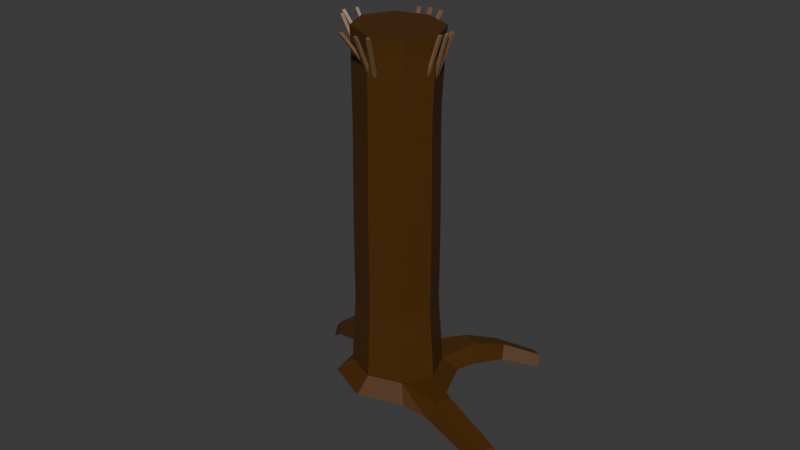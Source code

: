 # Source: tree_stump_for_house_to_unreal.blend  (saved by Blender 4.1.24; exported with 4.5.12 LTS)
import bpy
from mathutils import Matrix  # noqa: F401  (used for matrix-valued properties, if any)

bpy.ops.wm.read_factory_settings(use_empty=True)
scene = bpy.context.scene
scene.name = 'Scene'

# ---- collections
col_collection = bpy.data.collections.new('Collection'); scene.collection.children.link(col_collection)

# ---- materials (node trees are filled in below, after node groups)
mat_patio = bpy.data.materials.new('patio')
mat_patio.use_transparent_shadow = False
mat_tree = bpy.data.materials.new('tree')
mat_tree.alpha_threshold = 0.0
mat_tree.use_transparent_shadow = False
mat_tree.roughness = 0.5
mat_tree.line_color = (0.0, 0.0, 0.0, 1.0)

# ---- material node trees
mat_patio.use_nodes = True; mat_patio.node_tree.nodes.clear()
_N = mat_patio.node_tree.nodes; _L = mat_patio.node_tree.links
n0 = _N.new('ShaderNodeBsdfPrincipled'); n0.name = 'Principled BSDF'; n0.location = (10, 300)
n0.inputs[0].default_value = (0.2103, 0.1192, 0.06101, 1.0)
n1 = _N.new('ShaderNodeOutputMaterial'); n1.name = 'Material Output'; n1.location = (300, 300)
_L.new(n0.outputs[0], n1.inputs[0])
n1.is_active_output = True
mat_tree.use_nodes = True; mat_tree.node_tree.nodes.clear()
_N = mat_tree.node_tree.nodes; _L = mat_tree.node_tree.links
n0 = _N.new('ShaderNodeOutputMaterial'); n0.name = 'Material Output'; n0.location = (300, 300)
n1 = _N.new('ShaderNodeBsdfPrincipled'); n1.name = 'Principled BSDF'; n1.location = (10, 300)
n1.inputs[0].default_value = (0.07445, 0.02841, 0.002062, 1.0)
n1.inputs[3].default_value = 1.45
_L.new(n1.outputs[0], n0.inputs[0])
n0.is_active_output = True

# ---- world
world_world = bpy.data.worlds.new('World'); scene.world = world_world
world_world.use_nodes = True; world_world.node_tree.nodes.clear()
_N = world_world.node_tree.nodes; _L = world_world.node_tree.links
n0 = _N.new('ShaderNodeOutputWorld'); n0.name = 'World Output'; n0.location = (300, 300)
n1 = _N.new('ShaderNodeBackground'); n1.name = 'Background'; n1.location = (10, 300)
n1.inputs[0].default_value = (0.05088, 0.05088, 0.05088, 1.0)
_L.new(n1.outputs[0], n0.inputs[0])
n0.is_active_output = True
world_world.color = (0.05088, 0.05088, 0.05088)
world_world.use_sun_shadow = False
world_world.sun_shadow_jitter_overblur = 0.0

# ---- meshes
me_plane_065 = bpy.data.meshes.new('Plane.065')
me_plane_065.from_pydata([(-0.2399, -0.09993, -0.5324), (0.2944, 0.05034, 0.4566), (-0.3098, -0.07562, -0.5086), (0.2193, 0.06565, 0.4716), (-0.2854, -0.002002, -0.5156), (0.2377, 0.1411, 0.4779), (-0.2155, -0.02631, -0.5394), (0.3128, 0.1258, 0.4629), (-1.623, 0.8569, -0.3706), (-1.507, 1.493, 0.5852), (-1.647, 0.792, -0.3375), (-1.532, 1.428, 0.6183), (-1.719, 0.8214, -0.3358), (-1.604, 1.457, 0.6199), (-1.695, 0.8864, -0.3689), (-1.579, 1.522, 0.5868), (-1.391, 0.9312, -0.4284), (-1.28, 1.641, 0.5228), (-1.412, 0.8678, -0.3906), (-1.301, 1.578, 0.5606), (-1.485, 0.8947, -0.3899), (-1.374, 1.604, 0.5612), (-1.464, 0.9581, -0.4277), (-1.353, 1.668, 0.5234), (-1.239, 0.8715, -0.354), (-0.9464, 1.632, 0.4639), (-1.244, 0.8091, -0.3115), (-0.9676, 1.562, 0.4872), (-1.316, 0.8307, -0.2936), (-1.041, 1.587, 0.4928), (-1.311, 0.8932, -0.3361), (-1.02, 1.658, 0.4695), (-2.374, -0.05647, -0.1534), (-2.759, 0.03501, 0.9115), (-2.314, -0.1028, -0.1369), (-2.699, -0.01133, 0.928), (-2.362, -0.1639, -0.1375), (-2.748, -0.07238, 0.9274), (-2.422, -0.1175, -0.154), (-2.808, -0.02604, 0.9109), (-2.335, 0.1959, -0.102), (-2.892, 0.2718, 0.9336), (-2.276, 0.1532, -0.07594), (-2.835, 0.2192, 0.9446), (-2.32, 0.08949, -0.08264), (-2.888, 0.1624, 0.9364), (-2.38, 0.1322, -0.1087), (-2.945, 0.215, 0.9253), (-2.285, 0.3005, -0.05152), (-2.724, 0.5638, 0.8914), (-2.219, 0.2714, -0.02477), (-2.664, 0.5152, 0.8895), (-2.257, 0.2047, -0.01077), (-2.713, 0.4551, 0.8952), (-2.323, 0.2338, -0.03752), (-2.773, 0.5036, 0.8971), (-1.423, -0.8406, -0.06411), (-1.632, -1.284, 0.9279), (-1.437, -0.9087, -0.09681), (-1.65, -1.359, 0.9151), (-1.513, -0.8932, -0.0942), (-1.725, -1.341, 0.9217), (-1.499, -0.8251, -0.0615), (-1.707, -1.266, 0.9345), (-1.326, -0.9656, -0.158), (-1.15, -1.337, 0.8678), (-1.34, -1.039, -0.1803), (-1.159, -1.415, 0.8721), (-1.414, -1.031, -0.1589), (-1.235, -1.405, 0.8804), (-1.4, -0.958, -0.1366), (-1.227, -1.327, 0.8761), (-1.139, -0.9944, -0.1406), (-0.8351, -1.28, 0.8088), (-1.137, -1.067, -0.1661), (-0.8325, -1.358, 0.8106), (-1.209, -1.078, -0.1412), (-0.9053, -1.358, 0.8358), (-1.211, -1.006, -0.1157), (-0.9079, -1.281, 0.8339), (-0.2866, 0.03141, -0.5314), (0.2598, 0.2928, 0.4149), (-0.3564, 0.0566, -0.5093), (0.19, 0.318, 0.4371), (-0.3346, 0.1295, -0.5247), (0.2118, 0.3909, 0.4217), (-0.2648, 0.1043, -0.5468), (0.2816, 0.3657, 0.3996), (-0.2174, -0.3099, -0.381), (0.2696, -0.1654, 0.5016), (-0.2847, -0.3007, -0.3461), (0.1963, -0.1526, 0.5221), (-0.2728, -0.2237, -0.3458), (0.2081, -0.07602, 0.514), (-0.2055, -0.2329, -0.3807), (0.2814, -0.08884, 0.4935), (-4.092, -0.9132, -7.614), (-3.663, -0.8352, -6.568), (-3.652, -0.2303, -7.662), (-3.261, -0.09375, -6.713), (-2.574, 0.07358, -7.963), (-2.396, 0.1513, -6.874), (-1.703, -0.345, -8.05), (-1.573, -0.2435, -6.956), (-1.387, -1.197, -8.003), (-1.276, -1.047, -6.911), (-1.813, -1.983, -7.849), (-1.678, -1.788, -6.766), (-2.731, -2.243, -7.678), (-2.543, -2.033, -6.605), (-3.603, -1.824, -7.591), (-3.366, -1.639, -6.523), (-3.143, -0.05698, -6.214), (-3.531, -0.7724, -6.074), (-2.308, 0.1795, -6.369), (-1.514, -0.2014, -6.448), (-1.227, -0.9767, -6.405), (-1.615, -1.692, -6.265), (-2.45, -1.929, -6.11), (-3.244, -1.548, -6.031), (-4.331, -0.9122, -8.067), (-3.738, 0.01108, -8.132), (-2.628, 0.4375, -8.377), (-1.449, -0.1283, -8.494), (-1.023, -1.28, -8.43), (-1.599, -2.342, -8.222), (-2.839, -2.694, -7.992), (-4.018, -2.128, -7.875), (-4.387, -0.4627, -7.65), (-4.209, -0.07121, -7.698), (-4.679, -0.5939, -8.032), (-4.347, 0.1336, -8.121), (-5.554, -0.06295, -7.888), (-5.426, 0.2969, -7.916), (-5.659, -0.2264, -8.265), (-5.422, 0.4423, -8.318), (-3.076, -0.02124, -5.884), (-3.46, -0.7296, -5.746), (-2.249, 0.2129, -6.038), (-1.463, -0.1643, -6.116), (-1.179, -0.9319, -6.073), (-1.563, -1.64, -5.935), (-2.39, -1.874, -5.781), (-3.176, -1.497, -5.703), (-2.964, 0.07458, -5.223), (-3.352, -0.6408, -5.083), (-2.129, 0.3111, -5.378), (-1.335, -0.06986, -5.457), (-1.048, -0.845, -5.414), (-1.436, -1.56, -5.274), (-2.271, -1.797, -5.119), (-3.065, -1.416, -5.04), (-2.696, 0.2703, -3.747), (-3.084, -0.4446, -3.607), (-1.862, 0.5066, -3.901), (-1.069, 0.1259, -3.98), (-0.7822, -0.6487, -3.937), (-1.17, -1.364, -3.797), (-2.004, -1.6, -3.642), (-2.797, -1.219, -3.563), (-2.33, 0.5077, -1.82), (-2.709, -0.1908, -1.683), (-1.515, 0.7386, -1.971), (-0.7402, 0.3667, -2.049), (-0.4601, -0.3902, -2.006), (-0.8386, -1.089, -1.87), (-1.654, -1.32, -1.718), (-2.429, -0.9477, -1.641), (-2.2, 0.6092, -1.081), (-2.58, -0.09213, -0.9434), (-1.381, 0.841, -1.233), (-0.6032, 0.4675, -1.31), (-0.3219, -0.2924, -1.268), (-0.7019, -0.9937, -1.131), (-1.521, -1.226, -0.9786), (-2.299, -0.8521, -0.9011), (-1.969, 0.8836, 0.3474), (-2.366, 0.1523, 0.4906), (-1.116, 1.125, 0.189), (-0.3045, 0.7359, 0.1081), (-0.01116, -0.05652, 0.1522), (-0.4074, -0.7878, 0.2954), (-1.261, -1.03, 0.4538), (-2.072, -0.6401, 0.5347), (-6.052, 0.103, -8.24), (-5.95, 0.3892, -8.262), (-6.136, -0.02704, -8.539), (-5.947, 0.5048, -8.581), (-1.862, 0.9978, -8.178), (-1.393, 0.8072, -8.231), (-2.224, 0.8351, -8.56), (-1.352, 0.4809, -8.659), (-1.48, 1.823, -8.689), (-1.128, 1.68, -8.729), (-1.752, 1.701, -8.976), (-1.097, 1.434, -9.05), (-0.6685, 2.392, -9.218), (-0.3891, 2.279, -9.25), (-0.8838, 2.296, -9.446), (-0.3647, 2.085, -9.505), (-0.4338, -1.747, -8.077), (-0.5816, -2.166, -8.0), (-0.5569, -1.591, -8.537), (-0.8317, -2.369, -8.394), (1.256, -2.428, -8.575), (1.137, -2.765, -8.513), (1.157, -2.302, -8.946), (0.9353, -2.93, -8.831), (1.855, -2.722, -9.249), (1.772, -2.957, -9.205), (1.786, -2.635, -9.507), (1.632, -3.071, -9.426), (-1.054, 1.202, 0.5069), (-0.2262, 0.8049, 0.4243), (-2.331, 0.2089, 0.8149), (-1.926, 0.9556, 0.6687), (-2.031, -0.6002, 0.8599), (-0.3314, -0.751, 0.6156), (-1.203, -0.9978, 0.7774), (0.07328, -0.004289, 0.4694)], [], [(0, 1, 3, 2), (2, 3, 5, 4), (3, 1, 7, 5), (4, 5, 7, 6), (6, 7, 1, 0), (0, 2, 4, 6), (8, 9, 11, 10), (10, 11, 13, 12), (11, 9, 15, 13), (12, 13, 15, 14), (14, 15, 9, 8), (8, 10, 12, 14), (16, 17, 19, 18), (18, 19, 21, 20), (19, 17, 23, 21), (20, 21, 23, 22), (22, 23, 17, 16), (16, 18, 20, 22), (24, 25, 27, 26), (26, 27, 29, 28), (27, 25, 31, 29), (28, 29, 31, 30), (30, 31, 25, 24), (24, 26, 28, 30), (32, 33, 35, 34), (34, 35, 37, 36), (35, 33, 39, 37), (36, 37, 39, 38), (38, 39, 33, 32), (32, 34, 36, 38), (40, 41, 43, 42), (42, 43, 45, 44), (43, 41, 47, 45), (44, 45, 47, 46), (46, 47, 41, 40), (40, 42, 44, 46), (48, 49, 51, 50), (50, 51, 53, 52), (51, 49, 55, 53), (52, 53, 55, 54), (54, 55, 49, 48), (48, 50, 52, 54), (56, 57, 59, 58), (58, 59, 61, 60), (59, 57, 63, 61), (60, 61, 63, 62), (62, 63, 57, 56), (56, 58, 60, 62), (64, 65, 67, 66), (66, 67, 69, 68), (67, 65, 71, 69), (68, 69, 71, 70), (70, 71, 65, 64), (64, 66, 68, 70), (72, 73, 75, 74), (74, 75, 77, 76), (75, 73, 79, 77), (76, 77, 79, 78), (78, 79, 73, 72), (72, 74, 76, 78), (80, 81, 83, 82), (82, 83, 85, 84), (83, 81, 87, 85), (84, 85, 87, 86), (86, 87, 81, 80), (80, 82, 84, 86), (88, 89, 91, 90), (90, 91, 93, 92), (91, 89, 95, 93), (92, 93, 95, 94), (94, 95, 89, 88), (88, 90, 92, 94), (96, 97, 99, 98), (98, 99, 101, 100), (100, 101, 103, 102), (102, 103, 105, 104), (104, 105, 107, 106), (106, 107, 109, 108), (105, 103, 115, 116), (108, 109, 111, 110), (110, 111, 97, 96), (100, 102, 189, 188), (117, 116, 140, 141), (111, 109, 118, 119), (101, 99, 112, 114), (107, 105, 116, 117), (97, 111, 119, 113), (99, 97, 113, 112), (103, 101, 114, 115), (109, 107, 117, 118), (120, 121, 122, 123, 124, 125, 126, 127), (106, 108, 126, 125), (102, 104, 124, 123), (108, 110, 127, 126), (98, 100, 122, 121), (124, 104, 200, 202), (110, 96, 120, 127), (96, 98, 129, 128), (130, 128, 132, 134), (120, 96, 128, 130), (121, 120, 130, 131), (98, 121, 131, 129), (132, 133, 185, 184), (131, 130, 134, 135), (129, 131, 135, 133), (128, 129, 133, 132), (140, 139, 147, 148), (115, 114, 138, 139), (112, 113, 137, 136), (113, 119, 143, 137), (118, 117, 141, 142), (116, 115, 139, 140), (114, 112, 136, 138), (119, 118, 142, 143), (145, 151, 159, 153), (138, 136, 144, 146), (143, 142, 150, 151), (141, 140, 148, 149), (139, 138, 146, 147), (136, 137, 145, 144), (137, 143, 151, 145), (142, 141, 149, 150), (157, 156, 164, 165), (150, 149, 157, 158), (148, 147, 155, 156), (146, 144, 152, 154), (151, 150, 158, 159), (149, 148, 156, 157), (147, 146, 154, 155), (144, 145, 153, 152), (167, 166, 174, 175), (155, 154, 162, 163), (152, 153, 161, 160), (153, 159, 167, 161), (158, 157, 165, 166), (156, 155, 163, 164), (154, 152, 160, 162), (159, 158, 166, 167), (174, 173, 181, 182), (165, 164, 172, 173), (163, 162, 170, 171), (160, 161, 169, 168), (161, 167, 175, 169), (166, 165, 173, 174), (164, 163, 171, 172), (162, 160, 168, 170), (172, 171, 179, 180), (170, 168, 176, 178), (175, 174, 182, 183), (173, 172, 180, 181), (171, 170, 178, 179), (168, 169, 177, 176), (169, 175, 183, 177), (184, 185, 187, 186), (134, 132, 184, 186), (135, 134, 186, 187), (133, 135, 187, 185), (190, 188, 192, 194), (122, 100, 188, 190), (102, 123, 191, 189), (123, 122, 190, 191), (193, 195, 199, 197), (191, 190, 194, 195), (189, 191, 195, 193), (188, 189, 193, 192), (196, 197, 199, 198), (192, 193, 197, 196), (194, 192, 196, 198), (195, 194, 198, 199), (202, 200, 204, 206), (104, 106, 201, 200), (125, 124, 202, 203), (106, 125, 203, 201), (205, 207, 211, 209), (203, 202, 206, 207), (201, 203, 207, 205), (200, 201, 205, 204), (208, 209, 211, 210), (204, 205, 209, 208), (206, 204, 208, 210), (207, 206, 210, 211), (216, 218, 217, 219, 213, 212, 215, 214), (181, 180, 219, 217), (183, 182, 218, 216), (178, 176, 215, 212), (180, 179, 213, 219), (182, 181, 217, 218), (177, 183, 216, 214), (176, 177, 214, 215), (179, 178, 212, 213)])
me_plane_065.polygons.foreach_set('material_index', [0, 0, 0, 0, 0, 0, 0, 0, 0, 0, 0, 0, 0, 0, 0, 0, 0, 0, 0, 0, 0, 0, 0, 0, 0, 0, 0, 0, 0, 0, 0, 0, 0, 0, 0, 0, 0, 0, 0, 0, 0, 0, 0, 0, 0, 0, 0, 0, 0, 0, 0, 0, 0, 0, 0, 0, 0, 0, 0, 0, 0, 0, 0, 0, 0, 0, 0, 0, 0, 0, 0, 0, 1, 1, 1, 1, 1, 1, 1, 1, 1, 1, 1, 1, 1, 1, 1, 1, 1, 1, 1, 1, 1, 1, 1, 1, 1, 1, 1, 1, 1, 1, 1, 1, 1, 1, 1, 1, 1, 1, 1, 1, 1, 1, 1, 1, 1, 1, 1, 1, 1, 1, 1, 1, 1, 1, 1, 1, 1, 1, 1, 1, 1, 1, 1, 1, 1, 1, 1, 1, 1, 1, 1, 1, 1, 1, 1, 1, 1, 1, 1, 1, 1, 1, 1, 1, 1, 1, 1, 1, 1, 1, 1, 1, 1, 1, 1, 1, 1, 1, 1, 1, 1, 1, 1, 1, 1, 1, 1, 1, 1, 1, 1, 1, 1, 1, 1, 1, 1, 1])
_uv = me_plane_065.uv_layers.new(name='UVMap')
_uv.uv.foreach_set('vector', [1.0, 0.5, 1.0, 1.0, 0.75, 1.0, 0.75, 0.5, 0.75, 0.5, 0.75, 1.0, 0.5, 1.0, 0.5, 0.5, 0.49, 0.25, 0.25, 0.49, 0.01, 0.25, 0.25, 0.01, 0.5, 0.5, 0.5, 1.0, 0.25, 1.0, 0.25, 0.5, 0.25, 0.5, 0.25, 1.0, 0.0, 1.0, 0.0, 0.5, 0.75, 0.49, 0.99, 0.25, 0.75, 0.01, 0.51, 0.25, 1.0, 0.5, 1.0, 1.0, 0.75, 1.0, 0.75, 0.5, 0.75, 0.5, 0.75, 1.0, 0.5, 1.0, 0.5, 0.5, 0.49, 0.25, 0.25, 0.49, 0.01, 0.25, 0.25, 0.01, 0.5, 0.5, 0.5, 1.0, 0.25, 1.0, 0.25, 0.5, 0.25, 0.5, 0.25, 1.0, 0.0, 1.0, 0.0, 0.5, 0.75, 0.49, 0.99, 0.25, 0.75, 0.01, 0.51, 0.25, 1.0, 0.5, 1.0, 1.0, 0.75, 1.0, 0.75, 0.5, 0.75, 0.5, 0.75, 1.0, 0.5, 1.0, 0.5, 0.5, 0.49, 0.25, 0.25, 0.49, 0.01, 0.25, 0.25, 0.01, 0.5, 0.5, 0.5, 1.0, 0.25, 1.0, 0.25, 0.5, 0.25, 0.5, 0.25, 1.0, 0.0, 1.0, 0.0, 0.5, 0.75, 0.49, 0.99, 0.25, 0.75, 0.01, 0.51, 0.25, 1.0, 0.5, 1.0, 1.0, 0.75, 1.0, 0.75, 0.5, 0.75, 0.5, 0.75, 1.0, 0.5, 1.0, 0.5, 0.5, 0.49, 0.25, 0.25, 0.49, 0.01, 0.25, 0.25, 0.01, 0.5, 0.5, 0.5, 1.0, 0.25, 1.0, 0.25, 0.5, 0.25, 0.5, 0.25, 1.0, 0.0, 1.0, 0.0, 0.5, 0.75, 0.49, 0.99, 0.25, 0.75, 0.01, 0.51, 0.25, 1.0, 0.5, 1.0, 1.0, 0.75, 1.0, 0.75, 0.5, 0.75, 0.5, 0.75, 1.0, 0.5, 1.0, 0.5, 0.5, 0.49, 0.25, 0.25, 0.49, 0.01, 0.25, 0.25, 0.01, 0.5, 0.5, 0.5, 1.0, 0.25, 1.0, 0.25, 0.5, 0.25, 0.5, 0.25, 1.0, 0.0, 1.0, 0.0, 0.5, 0.75, 0.49, 0.99, 0.25, 0.75, 0.01, 0.51, 0.25, 1.0, 0.5, 1.0, 1.0, 0.75, 1.0, 0.75, 0.5, 0.75, 0.5, 0.75, 1.0, 0.5, 1.0, 0.5, 0.5, 0.49, 0.25, 0.25, 0.49, 0.01, 0.25, 0.25, 0.01, 0.5, 0.5, 0.5, 1.0, 0.25, 1.0, 0.25, 0.5, 0.25, 0.5, 0.25, 1.0, 0.0, 1.0, 0.0, 0.5, 0.75, 0.49, 0.99, 0.25, 0.75, 0.01, 0.51, 0.25, 1.0, 0.5, 1.0, 1.0, 0.75, 1.0, 0.75, 0.5, 0.75, 0.5, 0.75, 1.0, 0.5, 1.0, 0.5, 0.5, 0.49, 0.25, 0.25, 0.49, 0.01, 0.25, 0.25, 0.01, 0.5, 0.5, 0.5, 1.0, 0.25, 1.0, 0.25, 0.5, 0.25, 0.5, 0.25, 1.0, 0.0, 1.0, 0.0, 0.5, 0.75, 0.49, 0.99, 0.25, 0.75, 0.01, 0.51, 0.25, 1.0, 0.5, 1.0, 1.0, 0.75, 1.0, 0.75, 0.5, 0.75, 0.5, 0.75, 1.0, 0.5, 1.0, 0.5, 0.5, 0.49, 0.25, 0.25, 0.49, 0.01, 0.25, 0.25, 0.01, 0.5, 0.5, 0.5, 1.0, 0.25, 1.0, 0.25, 0.5, 0.25, 0.5, 0.25, 1.0, 0.0, 1.0, 0.0, 0.5, 0.75, 0.49, 0.99, 0.25, 0.75, 0.01, 0.51, 0.25, 1.0, 0.5, 1.0, 1.0, 0.75, 1.0, 0.75, 0.5, 0.75, 0.5, 0.75, 1.0, 0.5, 1.0, 0.5, 0.5, 0.49, 0.25, 0.25, 0.49, 0.01, 0.25, 0.25, 0.01, 0.5, 0.5, 0.5, 1.0, 0.25, 1.0, 0.25, 0.5, 0.25, 0.5, 0.25, 1.0, 0.0, 1.0, 0.0, 0.5, 0.75, 0.49, 0.99, 0.25, 0.75, 0.01, 0.51, 0.25, 1.0, 0.5, 1.0, 1.0, 0.75, 1.0, 0.75, 0.5, 0.75, 0.5, 0.75, 1.0, 0.5, 1.0, 0.5, 0.5, 0.49, 0.25, 0.25, 0.49, 0.01, 0.25, 0.25, 0.01, 0.5, 0.5, 0.5, 1.0, 0.25, 1.0, 0.25, 0.5, 0.25, 0.5, 0.25, 1.0, 0.0, 1.0, 0.0, 0.5, 0.75, 0.49, 0.99, 0.25, 0.75, 0.01, 0.51, 0.25, 1.0, 0.5, 1.0, 1.0, 0.75, 1.0, 0.75, 0.5, 0.75, 0.5, 0.75, 1.0, 0.5, 1.0, 0.5, 0.5, 0.49, 0.25, 0.25, 0.49, 0.01, 0.25, 0.25, 0.01, 0.5, 0.5, 0.5, 1.0, 0.25, 1.0, 0.25, 0.5, 0.25, 0.5, 0.25, 1.0, 0.0, 1.0, 0.0, 0.5, 0.75, 0.49, 0.99, 0.25, 0.75, 0.01, 0.51, 0.25, 1.0, 0.5, 1.0, 1.0, 0.75, 1.0, 0.75, 0.5, 0.75, 0.5, 0.75, 1.0, 0.5, 1.0, 0.5, 0.5, 0.49, 0.25, 0.25, 0.49, 0.01, 0.25, 0.25, 0.01, 0.5, 0.5, 0.5, 1.0, 0.25, 1.0, 0.25, 0.5, 0.25, 0.5, 0.25, 1.0, 0.0, 1.0, 0.0, 0.5, 0.75, 0.49, 0.99, 0.25, 0.75, 0.01, 0.51, 0.25, 1.0, 0.5, 1.0, 1.0, 0.875, 1.0, 0.875, 0.5, 0.875, 0.5, 0.875, 1.0, 0.75, 1.0, 0.75, 0.5, 0.75, 0.5, 0.75, 1.0, 0.625, 1.0, 0.625, 0.5, 0.625, 0.5, 0.625, 1.0, 0.5, 1.0, 0.5, 0.5, 0.5, 0.5, 0.5, 1.0, 0.375, 1.0, 0.375, 0.5, 0.375, 0.5, 0.375, 1.0, 0.25, 1.0, 0.25, 0.5, 0.5, 1.0, 0.625, 1.0, 0.625, 1.0, 0.5, 1.0, 0.25, 0.5, 0.25, 1.0, 0.125, 1.0, 0.125, 0.5, 0.125, 0.5, 0.125, 1.0, 0.0, 1.0, 0.0, 0.5, 0.75, 0.5, 0.625, 0.5, 0.625, 0.5, 0.75, 0.5, 0.375, 1.0, 0.5, 1.0, 0.5, 1.0, 0.375, 1.0, 0.125, 1.0, 0.25, 1.0, 0.25, 1.0, 0.125, 1.0, 0.75, 1.0, 0.875, 1.0, 0.875, 1.0, 0.75, 1.0, 0.375, 1.0, 0.5, 1.0, 0.5, 1.0, 0.375, 1.0, 0.0, 1.0, 0.125, 1.0, 0.125, 1.0, 0.0, 1.0, 0.875, 1.0, 1.0, 1.0, 1.0, 1.0, 0.875, 1.0, 0.625, 1.0, 0.75, 1.0, 0.75, 1.0, 0.625, 1.0, 0.25, 1.0, 0.375, 1.0, 0.375, 1.0, 0.25, 1.0, 0.75, 0.49, 0.9197, 0.4197, 0.99, 0.25, 0.9197, 0.08029, 0.75, 0.01, 0.5803, 0.08029, 0.51, 0.25, 0.5803, 0.4197, 0.375, 0.5, 0.25, 0.5, 0.25, 0.5, 0.375, 0.5, 0.625, 0.5, 0.5, 0.5, 0.5, 0.5, 0.625, 0.5, 0.25, 0.5, 0.125, 0.5, 0.125, 0.5, 0.25, 0.5, 0.875, 0.5, 0.75, 0.5, 0.75, 0.5, 0.875, 0.5, 0.5, 0.5, 0.5, 0.5, 0.5, 0.5, 0.5, 0.5, 0.125, 0.5, 0.0, 0.5, 0.0, 0.5, 0.125, 0.5, 1.0, 0.5, 0.875, 0.5, 0.875, 0.5, 1.0, 0.5, 0.0, 0.5, 0.0, 0.5, 0.0, 0.5, 0.0, 0.5, 0.0, 0.5, 0.0, 0.5, 0.0, 0.5, 0.0, 0.5, 0.9197, 0.4197, 0.75, 0.49, 0.75, 0.49, 0.9197, 0.4197, 0.875, 0.5, 0.875, 0.5, 0.875, 0.5, 0.875, 0.5, 1.0, 0.5, 0.875, 0.5, 0.875, 0.5, 1.0, 0.5, 0.9197, 0.4197, 0.75, 0.49, 0.75, 0.49, 0.9197, 0.4197, 0.875, 0.5, 0.875, 0.5, 0.875, 0.5, 0.875, 0.5, 1.0, 0.5, 0.875, 0.5, 0.875, 0.5, 1.0, 0.5, 0.5, 1.0, 0.625, 1.0, 0.625, 1.0, 0.5, 1.0, 0.625, 1.0, 0.75, 1.0, 0.75, 1.0, 0.625, 1.0, 0.875, 1.0, 1.0, 1.0, 1.0, 1.0, 0.875, 1.0, 0.0, 1.0, 0.125, 1.0, 0.125, 1.0, 0.0, 1.0, 0.25, 1.0, 0.375, 1.0, 0.375, 1.0, 0.25, 1.0, 0.5, 1.0, 0.625, 1.0, 0.625, 1.0, 0.5, 1.0, 0.75, 1.0, 0.875, 1.0, 0.875, 1.0, 0.75, 1.0, 0.125, 1.0, 0.25, 1.0, 0.25, 1.0, 0.125, 1.0, 0.0, 1.0, 0.125, 1.0, 0.125, 1.0, 0.0, 1.0, 0.75, 1.0, 0.875, 1.0, 0.875, 1.0, 0.75, 1.0, 0.125, 1.0, 0.25, 1.0, 0.25, 1.0, 0.125, 1.0, 0.375, 1.0, 0.5, 1.0, 0.5, 1.0, 0.375, 1.0, 0.625, 1.0, 0.75, 1.0, 0.75, 1.0, 0.625, 1.0, 0.875, 1.0, 1.0, 1.0, 1.0, 1.0, 0.875, 1.0, 0.0, 1.0, 0.125, 1.0, 0.125, 1.0, 0.0, 1.0, 0.25, 1.0, 0.375, 1.0, 0.375, 1.0, 0.25, 1.0, 0.375, 1.0, 0.5, 1.0, 0.5, 1.0, 0.375, 1.0, 0.25, 1.0, 0.375, 1.0, 0.375, 1.0, 0.25, 1.0, 0.5, 1.0, 0.625, 1.0, 0.625, 1.0, 0.5, 1.0, 0.75, 1.0, 0.875, 1.0, 0.875, 1.0, 0.75, 1.0, 0.125, 1.0, 0.25, 1.0, 0.25, 1.0, 0.125, 1.0, 0.375, 1.0, 0.5, 1.0, 0.5, 1.0, 0.375, 1.0, 0.625, 1.0, 0.75, 1.0, 0.75, 1.0, 0.625, 1.0, 0.875, 1.0, 1.0, 1.0, 1.0, 1.0, 0.875, 1.0, 0.125, 1.0, 0.25, 1.0, 0.25, 1.0, 0.125, 1.0, 0.625, 1.0, 0.75, 1.0, 0.75, 1.0, 0.625, 1.0, 0.875, 1.0, 1.0, 1.0, 1.0, 1.0, 0.875, 1.0, 0.0, 1.0, 0.125, 1.0, 0.125, 1.0, 0.0, 1.0, 0.25, 1.0, 0.375, 1.0, 0.375, 1.0, 0.25, 1.0, 0.5, 1.0, 0.625, 1.0, 0.625, 1.0, 0.5, 1.0, 0.75, 1.0, 0.875, 1.0, 0.875, 1.0, 0.75, 1.0, 0.125, 1.0, 0.25, 1.0, 0.25, 1.0, 0.125, 1.0, 0.25, 1.0, 0.375, 1.0, 0.375, 1.0, 0.25, 1.0, 0.375, 1.0, 0.5, 1.0, 0.5, 1.0, 0.375, 1.0, 0.625, 1.0, 0.75, 1.0, 0.75, 1.0, 0.625, 1.0, 0.875, 1.0, 1.0, 1.0, 1.0, 1.0, 0.875, 1.0, 0.0, 1.0, 0.125, 1.0, 0.125, 1.0, 0.0, 1.0, 0.25, 1.0, 0.375, 1.0, 0.375, 1.0, 0.25, 1.0, 0.5, 1.0, 0.625, 1.0, 0.625, 1.0, 0.5, 1.0, 0.75, 1.0, 0.875, 1.0, 0.875, 1.0, 0.75, 1.0, 0.5, 1.0, 0.625, 1.0, 0.625, 1.0, 0.5, 1.0, 0.75, 1.0, 0.875, 1.0, 0.875, 1.0, 0.75, 1.0, 0.125, 1.0, 0.25, 1.0, 0.25, 1.0, 0.125, 1.0, 0.375, 1.0, 0.5, 1.0, 0.5, 1.0, 0.375, 1.0, 0.625, 1.0, 0.75, 1.0, 0.75, 1.0, 0.625, 1.0, 0.875, 1.0, 1.0, 1.0, 1.0, 1.0, 0.875, 1.0, 0.0, 1.0, 0.125, 1.0, 0.125, 1.0, 0.0, 1.0, 1.0, 0.5, 0.875, 0.5, 0.875, 0.5, 1.0, 0.5, 0.0, 0.5, 0.0, 0.5, 0.0, 0.5, 0.0, 0.5, 0.9197, 0.4197, 0.75, 0.49, 0.75, 0.49, 0.9197, 0.4197, 0.875, 0.5, 0.875, 0.5, 0.875, 0.5, 0.875, 0.5, 0.75, 0.5, 0.75, 0.5, 0.75, 0.5, 0.75, 0.5, 0.75, 0.5, 0.75, 0.5, 0.75, 0.5, 0.75, 0.5, 0.625, 0.5, 0.625, 0.5, 0.625, 0.5, 0.625, 0.5, 0.9197, 0.08029, 0.99, 0.25, 0.99, 0.25, 0.9197, 0.08029, 0.625, 0.5, 0.625, 0.5, 0.625, 0.5, 0.625, 0.5, 0.9197, 0.08029, 0.99, 0.25, 0.99, 0.25, 0.9197, 0.08029, 0.625, 0.5, 0.625, 0.5, 0.625, 0.5, 0.625, 0.5, 0.75, 0.5, 0.625, 0.5, 0.625, 0.5, 0.75, 0.5, 0.75, 0.5, 0.625, 0.5, 0.625, 0.5, 0.75, 0.5, 0.75, 0.5, 0.625, 0.5, 0.625, 0.5, 0.75, 0.5, 0.75, 0.5, 0.75, 0.5, 0.75, 0.5, 0.75, 0.5, 0.9197, 0.08029, 0.99, 0.25, 0.99, 0.25, 0.9197, 0.08029, 0.5, 0.5, 0.5, 0.5, 0.5, 0.5, 0.5, 0.5, 0.5, 0.5, 0.375, 0.5, 0.375, 0.5, 0.5, 0.5, 0.5803, 0.08029, 0.75, 0.01, 0.75, 0.01, 0.5803, 0.08029, 0.375, 0.5, 0.375, 0.5, 0.375, 0.5, 0.375, 0.5, 0.375, 0.5, 0.375, 0.5, 0.375, 0.5, 0.375, 0.5, 0.5803, 0.08029, 0.75, 0.01, 0.75, 0.01, 0.5803, 0.08029, 0.375, 0.5, 0.375, 0.5, 0.375, 0.5, 0.375, 0.5, 0.5, 0.5, 0.375, 0.5, 0.375, 0.5, 0.5, 0.5, 0.5, 0.5, 0.375, 0.5, 0.375, 0.5, 0.5, 0.5, 0.5, 0.5, 0.375, 0.5, 0.375, 0.5, 0.5, 0.5, 0.5, 0.5, 0.5, 0.5, 0.5, 0.5, 0.5, 0.5, 0.5803, 0.08029, 0.75, 0.01, 0.75, 0.01, 0.5803, 0.08029, 0.125, 1.0, 0.25, 1.0, 0.375, 1.0, 0.5, 1.0, 0.625, 1.0, 0.75, 1.0, 0.875, 1.0, 0.0, 1.0, 0.375, 1.0, 0.5, 1.0, 0.5, 1.0, 0.375, 1.0, 0.125, 1.0, 0.25, 1.0, 0.25, 1.0, 0.125, 1.0, 0.75, 1.0, 0.875, 1.0, 0.875, 1.0, 0.75, 1.0, 0.5, 1.0, 0.625, 1.0, 0.625, 1.0, 0.5, 1.0, 0.25, 1.0, 0.375, 1.0, 0.375, 1.0, 0.25, 1.0, 0.0, 1.0, 0.125, 1.0, 0.125, 1.0, 0.0, 1.0, 0.875, 1.0, 1.0, 1.0, 1.0, 1.0, 0.875, 1.0, 0.625, 1.0, 0.75, 1.0, 0.75, 1.0, 0.625, 1.0])
me_plane_065.materials.append(mat_patio)
me_plane_065.materials.append(mat_tree)
me_plane_065.update()

# ---- objects
ob_plane_060 = bpy.data.objects.new('Plane.060', me_plane_065)

# ---- transforms, parenting, visibility, modifiers, constraints
ob_plane_060.location = (375.9, 26.54, 115.6)
ob_plane_060.rotation_euler = (0.1217, -0.164, 0.02377)
ob_plane_060.scale = (12.7, 12.67, 13.77)

# ---- collection membership
col_collection.objects.link(ob_plane_060)

# ---- scene / render settings (as saved in the file)
scene.frame_start = 1; scene.frame_end = 250; scene.frame_set(103)
scene.render.engine = 'BLENDER_EEVEE_NEXT'
scene.cycles.sampling_pattern = 'TABULATED_SOBOL'
scene.eevee.use_gtao = True
scene.eevee.ray_tracing_options.trace_max_roughness = 0.0
bpy.context.view_layer.update()

# ---- added for rendering (the .blend has no active camera and no usable light): camera, sun
cam_auto = bpy.data.cameras.new('AutoCamera')
cam_auto.lens = 50.0
cam_auto.sensor_width = 36.0
cam_auto.clip_end = 3677.2
ob_auto_camera = bpy.data.objects.new('AutoCamera', cam_auto)
scene.collection.objects.link(ob_auto_camera)
ob_auto_camera.location = (568.16, -222.411, 220.529)
ob_auto_camera.rotation_euler = (1.09748, -7.21219e-08, 0.694738)
scene.camera = ob_auto_camera
light_auto_sun = bpy.data.lights.new('AutoSun', 'SUN')
light_auto_sun.energy = 3.0
light_auto_sun.angle = 0.0523599
ob_auto_sun = bpy.data.objects.new('AutoSun', light_auto_sun)
scene.collection.objects.link(ob_auto_sun)
ob_auto_sun.rotation_euler = (0.872665, 0.174533, 0.523599)
bpy.context.view_layer.update()
